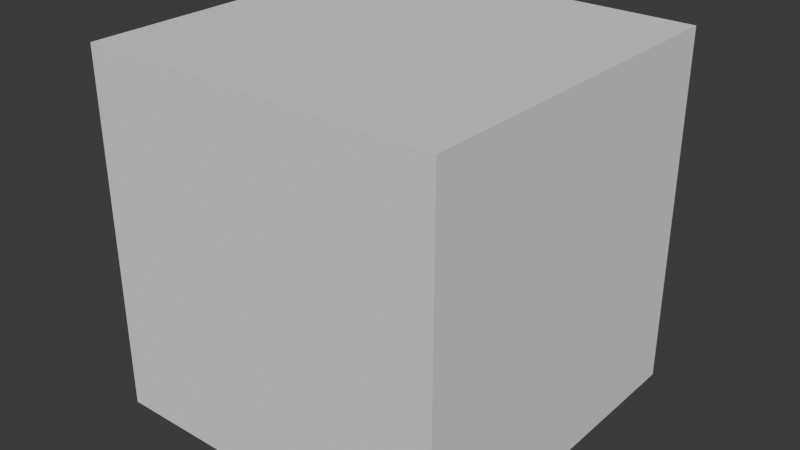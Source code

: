 # Source: Workin-prgress.blend  (saved by Blender 4.0.36; exported with 4.5.12 LTS)
import bpy
from mathutils import Matrix  # noqa: F401  (used for matrix-valued properties, if any)

bpy.ops.wm.read_factory_settings(use_empty=True)
scene = bpy.context.scene
scene.name = 'Scene'

# ---- collections
col_collection = bpy.data.collections.new('Collection'); scene.collection.children.link(col_collection)

# ---- world
world_world = bpy.data.worlds.new('World'); scene.world = world_world
world_world.use_nodes = True; world_world.node_tree.nodes.clear()
_N = world_world.node_tree.nodes; _L = world_world.node_tree.links
n0 = _N.new('ShaderNodeOutputWorld'); n0.name = 'World Output'; n0.location = (300, 300)
n1 = _N.new('ShaderNodeBackground'); n1.name = 'Background'; n1.location = (10, 300)
n1.inputs[0].default_value = (0.05088, 0.05088, 0.05088, 1.0)
_L.new(n1.outputs[0], n0.inputs[0])
n0.is_active_output = True
world_world.color = (0.05088, 0.05088, 0.05088)
world_world.use_sun_shadow = False
world_world.sun_shadow_jitter_overblur = 0.0

# ---- meshes
me_cube = bpy.data.meshes.new('Cube')
me_cube.from_pydata([(-1.0, -1.0, -1.0), (-1.0, -1.0, 1.0), (-1.0, 1.0, -1.0), (-1.0, 1.0, 1.0), (1.0, -1.0, -1.0), (1.0, -1.0, 1.0), (1.0, 1.0, -1.0), (1.0, 1.0, 1.0)], [], [(0, 1, 3, 2), (2, 3, 7, 6), (6, 7, 5, 4), (4, 5, 1, 0), (2, 6, 4, 0), (7, 3, 1, 5)])
_uv = me_cube.uv_layers.new(name='UVMap')
_uv.uv.foreach_set('vector', [0.375, 0.0, 0.625, 0.0, 0.625, 0.25, 0.375, 0.25, 0.375, 0.25, 0.625, 0.25, 0.625, 0.5, 0.375, 0.5, 0.375, 0.5, 0.625, 0.5, 0.625, 0.75, 0.375, 0.75, 0.375, 0.75, 0.625, 0.75, 0.625, 1.0, 0.375, 1.0, 0.125, 0.5, 0.375, 0.5, 0.375, 0.75, 0.125, 0.75, 0.625, 0.5, 0.875, 0.5, 0.875, 0.75, 0.625, 0.75])
me_cube.update()

# ---- objects
ob_cube = bpy.data.objects.new('Cube', me_cube)

# ---- transforms, parenting, visibility, modifiers, constraints
ob_cube.location = (0.0, 0.0, 0.0)

# ---- collection membership
col_collection.objects.link(ob_cube)

# ---- scene / render settings (as saved in the file)
scene.frame_start = 1; scene.frame_end = 250; scene.frame_set(24)
scene.render.engine = 'BLENDER_EEVEE_NEXT'
scene.cycles.sampling_pattern = 'TABULATED_SOBOL'
bpy.context.view_layer.update()

# ---- added for rendering (the .blend has no active camera and no usable light): camera, sun
cam_auto = bpy.data.cameras.new('AutoCamera')
cam_auto.lens = 50.0
cam_auto.sensor_width = 36.0
cam_auto.clip_end = 1000.0
ob_auto_camera = bpy.data.objects.new('AutoCamera', cam_auto)
scene.collection.objects.link(ob_auto_camera)
ob_auto_camera.location = (3.20507, -3.84609, 2.56406)
ob_auto_camera.rotation_euler = (1.09748, -7.21219e-08, 0.694738)
scene.camera = ob_auto_camera
light_auto_sun = bpy.data.lights.new('AutoSun', 'SUN')
light_auto_sun.energy = 3.0
light_auto_sun.angle = 0.0523599
ob_auto_sun = bpy.data.objects.new('AutoSun', light_auto_sun)
scene.collection.objects.link(ob_auto_sun)
ob_auto_sun.rotation_euler = (0.872665, 0.174533, 0.523599)
bpy.context.view_layer.update()
